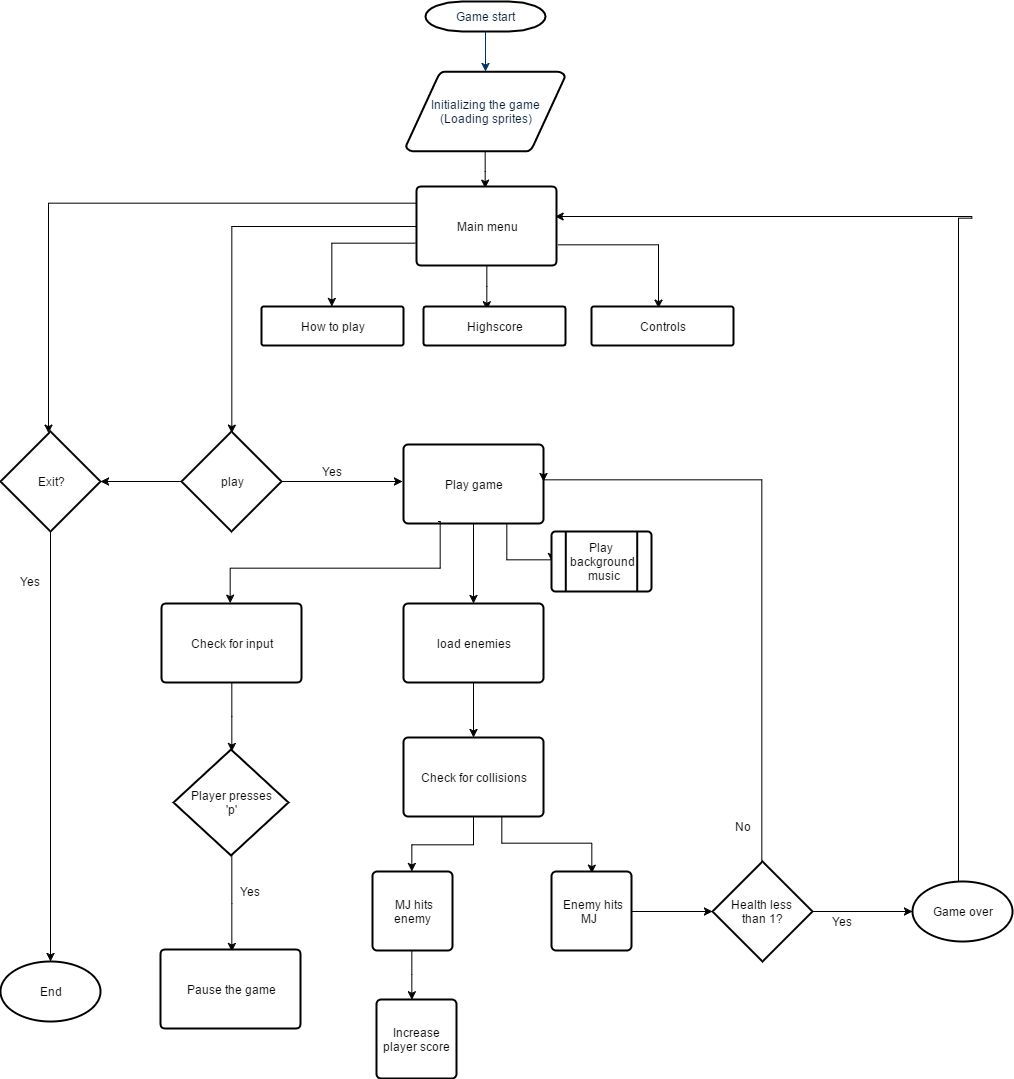

The diagram above was exported from draw.io. Its source (the exported page's mxGraphModel, read from the mxfile embedded in the PNG):
<mxGraphModel dx="2777" dy="1160" grid="0" gridSize="10" guides="1" tooltips="1" connect="0" arrows="1" fold="1" page="0" pageScale="1.5" pageWidth="826" pageHeight="1169" background="none" math="0" shadow="0">
  <root>
    <mxCell id="0" style=";html=1;" />
    <mxCell id="1" style=";html=1;" parent="0" />
    <mxCell id="2" value="Game start" style="shape=mxgraph.flowchart.terminator;fillColor=#FFFFFF;strokeColor=#000000;strokeWidth=2;gradientColor=none;gradientDirection=north;fontColor=#001933;fontStyle=0;html=1;" parent="1" vertex="1">
      <mxGeometry x="260" y="60" width="120" height="30" as="geometry" />
    </mxCell>
    <mxCell id="403b0b155dabf0e4-77" style="edgeStyle=orthogonalEdgeStyle;rounded=0;html=1;entryX=0.493;entryY=0.027;entryPerimeter=0;endArrow=classic;endFill=1;jettySize=auto;orthogonalLoop=1;" edge="1" parent="1" source="3" target="403b0b155dabf0e4-75">
      <mxGeometry relative="1" as="geometry" />
    </mxCell>
    <mxCell id="3" value="Initializing the game&lt;div&gt;(Loading sprites)&lt;/div&gt;" style="shape=mxgraph.flowchart.data;fillColor=#FFFFFF;strokeColor=#000000;strokeWidth=2;gradientColor=none;gradientDirection=north;fontColor=#001933;fontStyle=0;html=1;" parent="1" vertex="1">
      <mxGeometry x="240.5" y="130" width="159" height="80" as="geometry" />
    </mxCell>
    <mxCell id="9" style="fontColor=#001933;fontStyle=1;strokeColor=#003366;strokeWidth=1;html=1;" parent="1" source="2" target="3" edge="1">
      <mxGeometry relative="1" as="geometry" />
    </mxCell>
    <mxCell id="403b0b155dabf0e4-73" value="" style="edgeStyle=orthogonalEdgeStyle;rounded=0;html=1;endArrow=classic;endFill=1;jettySize=auto;orthogonalLoop=1;entryX=0.002;entryY=0.501;entryPerimeter=0;exitX=0.739;exitY=0.986;exitPerimeter=0;" edge="1" parent="1" source="403b0b155dabf0e4-68" target="403b0b155dabf0e4-74">
      <mxGeometry relative="1" as="geometry">
        <mxPoint x="458" y="550.5" as="targetPoint" />
        <Array as="points">
          <mxPoint x="341" y="619" />
        </Array>
      </mxGeometry>
    </mxCell>
    <mxCell id="403b0b155dabf0e4-88" value="" style="edgeStyle=orthogonalEdgeStyle;rounded=0;html=1;endArrow=classic;endFill=1;jettySize=auto;orthogonalLoop=1;" edge="1" parent="1" source="403b0b155dabf0e4-68" target="403b0b155dabf0e4-87">
      <mxGeometry relative="1" as="geometry" />
    </mxCell>
    <mxCell id="403b0b155dabf0e4-68" value="Play game" style="strokeWidth=2;html=1;shape=mxgraph.flowchart.process;whiteSpace=wrap;" vertex="1" parent="1">
      <mxGeometry x="238" y="503" width="140" height="79" as="geometry" />
    </mxCell>
    <mxCell id="403b0b155dabf0e4-90" value="" style="edgeStyle=orthogonalEdgeStyle;rounded=0;html=1;endArrow=classic;endFill=1;jettySize=auto;orthogonalLoop=1;" edge="1" parent="1" source="403b0b155dabf0e4-87" target="403b0b155dabf0e4-89">
      <mxGeometry relative="1" as="geometry" />
    </mxCell>
    <mxCell id="403b0b155dabf0e4-87" value="load enemies" style="strokeWidth=2;html=1;shape=mxgraph.flowchart.process;whiteSpace=wrap;" vertex="1" parent="1">
      <mxGeometry x="238" y="662" width="140" height="79" as="geometry" />
    </mxCell>
    <mxCell id="403b0b155dabf0e4-110" style="edgeStyle=orthogonalEdgeStyle;rounded=0;html=1;endArrow=classic;endFill=1;jettySize=auto;orthogonalLoop=1;" edge="1" parent="1" source="403b0b155dabf0e4-89" target="403b0b155dabf0e4-91">
      <mxGeometry relative="1" as="geometry" />
    </mxCell>
    <mxCell id="403b0b155dabf0e4-111" style="edgeStyle=orthogonalEdgeStyle;rounded=0;html=1;entryX=0.496;entryY=0.029;entryPerimeter=0;endArrow=classic;endFill=1;jettySize=auto;orthogonalLoop=1;exitX=0.708;exitY=0.984;exitPerimeter=0;" edge="1" parent="1" source="403b0b155dabf0e4-89" target="403b0b155dabf0e4-93">
      <mxGeometry relative="1" as="geometry">
        <Array as="points">
          <mxPoint x="337" y="902" />
          <mxPoint x="426" y="902" />
        </Array>
      </mxGeometry>
    </mxCell>
    <mxCell id="403b0b155dabf0e4-89" value="Check for collisions" style="strokeWidth=2;html=1;shape=mxgraph.flowchart.process;whiteSpace=wrap;" vertex="1" parent="1">
      <mxGeometry x="238" y="796" width="140" height="79" as="geometry" />
    </mxCell>
    <mxCell id="403b0b155dabf0e4-125" style="edgeStyle=orthogonalEdgeStyle;rounded=0;html=1;entryX=0.442;entryY=0;entryPerimeter=0;endArrow=classic;endFill=1;jettySize=auto;orthogonalLoop=1;" edge="1" parent="1" source="403b0b155dabf0e4-91" target="403b0b155dabf0e4-95">
      <mxGeometry relative="1" as="geometry" />
    </mxCell>
    <mxCell id="403b0b155dabf0e4-91" value="&amp;nbsp;MJ hits enemy" style="strokeWidth=2;html=1;shape=mxgraph.flowchart.process;whiteSpace=wrap;" vertex="1" parent="1">
      <mxGeometry x="207" y="930" width="80" height="79" as="geometry" />
    </mxCell>
    <mxCell id="403b0b155dabf0e4-95" value="Increase player score" style="strokeWidth=2;html=1;shape=mxgraph.flowchart.process;whiteSpace=wrap;" vertex="1" parent="1">
      <mxGeometry x="211" y="1058" width="80" height="79" as="geometry" />
    </mxCell>
    <mxCell id="403b0b155dabf0e4-74" value="Play&amp;nbsp;&lt;div&gt;background&lt;div&gt;&amp;nbsp;music&lt;/div&gt;&lt;/div&gt;" style="strokeWidth=2;html=1;shape=mxgraph.flowchart.predefined_process;whiteSpace=wrap;" vertex="1" parent="1">
      <mxGeometry x="386" y="590" width="100" height="60" as="geometry" />
    </mxCell>
    <mxCell id="403b0b155dabf0e4-80" style="edgeStyle=orthogonalEdgeStyle;rounded=0;html=1;entryX=0.495;entryY=0.021;entryPerimeter=0;endArrow=classic;endFill=1;jettySize=auto;orthogonalLoop=1;" edge="1" parent="1" source="403b0b155dabf0e4-75" target="403b0b155dabf0e4-79">
      <mxGeometry relative="1" as="geometry" />
    </mxCell>
    <mxCell id="403b0b155dabf0e4-116" value="" style="edgeStyle=orthogonalEdgeStyle;rounded=0;html=1;endArrow=classic;endFill=1;jettySize=auto;orthogonalLoop=1;exitX=-0.01;exitY=0.713;exitPerimeter=0;" edge="1" parent="1" source="403b0b155dabf0e4-75" target="403b0b155dabf0e4-115">
      <mxGeometry relative="1" as="geometry">
        <Array as="points">
          <mxPoint x="166" y="301" />
        </Array>
      </mxGeometry>
    </mxCell>
    <mxCell id="403b0b155dabf0e4-118" style="edgeStyle=orthogonalEdgeStyle;rounded=0;html=1;entryX=0.446;entryY=0.077;entryPerimeter=0;endArrow=classic;endFill=1;jettySize=auto;orthogonalLoop=1;" edge="1" parent="1" source="403b0b155dabf0e4-75" target="403b0b155dabf0e4-117">
      <mxGeometry relative="1" as="geometry" />
    </mxCell>
    <mxCell id="403b0b155dabf0e4-120" style="edgeStyle=orthogonalEdgeStyle;rounded=0;html=1;entryX=0.467;entryY=0.034;entryPerimeter=0;endArrow=classic;endFill=1;jettySize=auto;orthogonalLoop=1;exitX=1.014;exitY=0.734;exitPerimeter=0;" edge="1" parent="1" source="403b0b155dabf0e4-75" target="403b0b155dabf0e4-119">
      <mxGeometry relative="1" as="geometry">
        <Array as="points">
          <mxPoint x="493" y="303" />
        </Array>
      </mxGeometry>
    </mxCell>
    <mxCell id="403b0b155dabf0e4-75" value="Main menu" style="strokeWidth=2;html=1;shape=mxgraph.flowchart.process;whiteSpace=wrap;" vertex="1" parent="1">
      <mxGeometry x="251" y="245" width="140" height="79" as="geometry" />
    </mxCell>
    <mxCell id="403b0b155dabf0e4-115" value="How to play" style="strokeWidth=2;html=1;shape=mxgraph.flowchart.process;whiteSpace=wrap;" vertex="1" parent="1">
      <mxGeometry x="96" y="365" width="142" height="39" as="geometry" />
    </mxCell>
    <mxCell id="403b0b155dabf0e4-81" style="edgeStyle=orthogonalEdgeStyle;rounded=0;html=1;endArrow=classic;endFill=1;jettySize=auto;orthogonalLoop=1;" edge="1" parent="1" source="403b0b155dabf0e4-79">
      <mxGeometry relative="1" as="geometry">
        <mxPoint x="237" y="540" as="targetPoint" />
      </mxGeometry>
    </mxCell>
    <mxCell id="403b0b155dabf0e4-83" value="" style="edgeStyle=orthogonalEdgeStyle;rounded=0;html=1;endArrow=classic;endFill=1;jettySize=auto;orthogonalLoop=1;" edge="1" parent="1" source="403b0b155dabf0e4-79" target="403b0b155dabf0e4-82">
      <mxGeometry relative="1" as="geometry" />
    </mxCell>
    <mxCell id="403b0b155dabf0e4-79" value="play" style="strokeWidth=2;html=1;shape=mxgraph.flowchart.decision;whiteSpace=wrap;" vertex="1" parent="1">
      <mxGeometry x="16" y="490" width="100" height="100" as="geometry" />
    </mxCell>
    <mxCell id="403b0b155dabf0e4-86" style="edgeStyle=orthogonalEdgeStyle;rounded=0;html=1;endArrow=classic;endFill=1;jettySize=auto;orthogonalLoop=1;" edge="1" parent="1" source="403b0b155dabf0e4-82" target="403b0b155dabf0e4-85">
      <mxGeometry relative="1" as="geometry" />
    </mxCell>
    <mxCell id="403b0b155dabf0e4-82" value="Exit?" style="strokeWidth=2;html=1;shape=mxgraph.flowchart.decision;whiteSpace=wrap;" vertex="1" parent="1">
      <mxGeometry x="-165" y="490" width="100" height="100" as="geometry" />
    </mxCell>
    <mxCell id="403b0b155dabf0e4-85" value="End" style="strokeWidth=2;html=1;shape=mxgraph.flowchart.start_1;whiteSpace=wrap;" vertex="1" parent="1">
      <mxGeometry x="-165" y="1020" width="100" height="60" as="geometry" />
    </mxCell>
    <mxCell id="403b0b155dabf0e4-98" style="edgeStyle=orthogonalEdgeStyle;rounded=0;html=1;endArrow=classic;endFill=1;jettySize=auto;orthogonalLoop=1;" edge="1" parent="1" source="403b0b155dabf0e4-93" target="403b0b155dabf0e4-97">
      <mxGeometry relative="1" as="geometry">
        <Array as="points" />
      </mxGeometry>
    </mxCell>
    <mxCell id="403b0b155dabf0e4-93" value="&amp;nbsp;Enemy hits MJ &amp;nbsp;" style="strokeWidth=2;html=1;shape=mxgraph.flowchart.process;whiteSpace=wrap;" vertex="1" parent="1">
      <mxGeometry x="386" y="930" width="80" height="79" as="geometry" />
    </mxCell>
    <mxCell id="403b0b155dabf0e4-100" value="" style="edgeStyle=orthogonalEdgeStyle;rounded=0;html=1;endArrow=classic;endFill=1;jettySize=auto;orthogonalLoop=1;" edge="1" parent="1" source="403b0b155dabf0e4-97" target="403b0b155dabf0e4-101">
      <mxGeometry relative="1" as="geometry">
        <mxPoint x="426.99999999999955" y="1080" as="targetPoint" />
        <Array as="points" />
      </mxGeometry>
    </mxCell>
    <mxCell id="403b0b155dabf0e4-112" style="edgeStyle=orthogonalEdgeStyle;rounded=0;html=1;entryX=1.004;entryY=0.461;entryPerimeter=0;endArrow=classic;endFill=1;jettySize=auto;orthogonalLoop=1;exitX=0.487;exitY=0.009;exitPerimeter=0;startArrow=none;" edge="1" parent="1" source="403b0b155dabf0e4-97" target="403b0b155dabf0e4-68">
      <mxGeometry relative="1" as="geometry">
        <Array as="points">
          <mxPoint x="596" y="539" />
        </Array>
      </mxGeometry>
    </mxCell>
    <mxCell id="403b0b155dabf0e4-97" value="Health less&amp;nbsp;&lt;div&gt;than 1?&lt;/div&gt;" style="strokeWidth=2;html=1;shape=mxgraph.flowchart.decision;whiteSpace=wrap;" vertex="1" parent="1">
      <mxGeometry x="547" y="920" width="100" height="100" as="geometry" />
    </mxCell>
    <mxCell id="403b0b155dabf0e4-102" style="edgeStyle=orthogonalEdgeStyle;rounded=0;html=1;entryX=0.995;entryY=0.389;entryPerimeter=0;endArrow=classic;endFill=1;jettySize=auto;orthogonalLoop=1;exitX=0.459;exitY=0.017;exitPerimeter=0;" edge="1" parent="1" source="403b0b155dabf0e4-101" target="403b0b155dabf0e4-75">
      <mxGeometry relative="1" as="geometry">
        <Array as="points">
          <mxPoint x="806" y="276" />
        </Array>
      </mxGeometry>
    </mxCell>
    <mxCell id="403b0b155dabf0e4-101" value="Game over" style="strokeWidth=2;html=1;shape=mxgraph.flowchart.start_1;whiteSpace=wrap;" vertex="1" parent="1">
      <mxGeometry x="747" y="940" width="100" height="60" as="geometry" />
    </mxCell>
    <mxCell id="403b0b155dabf0e4-103" value="Yes" style="text;html=1;strokeColor=none;fillColor=none;align=center;verticalAlign=middle;whiteSpace=wrap;" vertex="1" parent="1">
      <mxGeometry x="657" y="970" width="40" height="20" as="geometry" />
    </mxCell>
    <mxCell id="403b0b155dabf0e4-107" style="edgeStyle=orthogonalEdgeStyle;rounded=0;html=1;entryX=0.506;entryY=0.026;entryPerimeter=0;endArrow=classic;endFill=1;jettySize=auto;orthogonalLoop=1;" edge="1" parent="1" source="403b0b155dabf0e4-104" target="403b0b155dabf0e4-106">
      <mxGeometry relative="1" as="geometry" />
    </mxCell>
    <mxCell id="403b0b155dabf0e4-104" value="Check for input" style="strokeWidth=2;html=1;shape=mxgraph.flowchart.process;whiteSpace=wrap;" vertex="1" parent="1">
      <mxGeometry x="-4" y="662" width="140" height="79" as="geometry" />
    </mxCell>
    <mxCell id="403b0b155dabf0e4-105" value="" style="edgeStyle=orthogonalEdgeStyle;rounded=0;html=1;endArrow=classic;endFill=1;jettySize=auto;orthogonalLoop=1;exitX=0.255;exitY=0.969;exitPerimeter=0;entryX=0.488;entryY=-0.001;entryPerimeter=0;" edge="1" parent="1" source="403b0b155dabf0e4-68" target="403b0b155dabf0e4-104">
      <mxGeometry relative="1" as="geometry">
        <mxPoint x="318" y="592.0000000000002" as="sourcePoint" />
        <mxPoint x="318" y="672" as="targetPoint" />
        <Array as="points">
          <mxPoint x="274" y="627" />
          <mxPoint x="64" y="627" />
        </Array>
      </mxGeometry>
    </mxCell>
    <mxCell id="403b0b155dabf0e4-109" style="edgeStyle=orthogonalEdgeStyle;rounded=0;html=1;entryX=0.505;entryY=0.024;entryPerimeter=0;endArrow=classic;endFill=1;jettySize=auto;orthogonalLoop=1;" edge="1" parent="1" source="403b0b155dabf0e4-106" target="403b0b155dabf0e4-108">
      <mxGeometry relative="1" as="geometry" />
    </mxCell>
    <mxCell id="403b0b155dabf0e4-106" value="Player presses&lt;div&gt;'p'&lt;/div&gt;" style="strokeWidth=2;html=1;shape=mxgraph.flowchart.decision;whiteSpace=wrap;" vertex="1" parent="1">
      <mxGeometry x="8" y="808" width="115" height="106" as="geometry" />
    </mxCell>
    <mxCell id="403b0b155dabf0e4-108" value="Pause the game" style="strokeWidth=2;html=1;shape=mxgraph.flowchart.process;whiteSpace=wrap;" vertex="1" parent="1">
      <mxGeometry x="-5" y="1008" width="140" height="79" as="geometry" />
    </mxCell>
    <mxCell id="403b0b155dabf0e4-113" value="No" style="text;html=1;strokeColor=none;fillColor=none;align=center;verticalAlign=middle;whiteSpace=wrap;" vertex="1" parent="1">
      <mxGeometry x="557" y="875" width="40" height="20" as="geometry" />
    </mxCell>
    <mxCell id="403b0b155dabf0e4-117" value="Highscore" style="strokeWidth=2;html=1;shape=mxgraph.flowchart.process;whiteSpace=wrap;" vertex="1" parent="1">
      <mxGeometry x="258" y="365" width="142" height="39" as="geometry" />
    </mxCell>
    <mxCell id="403b0b155dabf0e4-119" value="Controls" style="strokeWidth=2;html=1;shape=mxgraph.flowchart.process;whiteSpace=wrap;" vertex="1" parent="1">
      <mxGeometry x="426" y="365" width="142" height="39" as="geometry" />
    </mxCell>
    <mxCell id="403b0b155dabf0e4-121" value="Yes" style="text;html=1;strokeColor=none;fillColor=none;align=center;verticalAlign=middle;whiteSpace=wrap;" vertex="1" parent="1">
      <mxGeometry x="147" y="520" width="40" height="20" as="geometry" />
    </mxCell>
    <mxCell id="403b0b155dabf0e4-123" value="" style="edgeStyle=orthogonalEdgeStyle;rounded=0;html=1;endArrow=classic;endFill=1;jettySize=auto;orthogonalLoop=1;entryX=0.48;entryY=0.013;entryPerimeter=0;exitX=0.002;exitY=0.207;exitPerimeter=0;" edge="1" parent="1" source="403b0b155dabf0e4-75" target="403b0b155dabf0e4-82">
      <mxGeometry relative="1" as="geometry">
        <mxPoint x="26" y="489.0000000000002" as="sourcePoint" />
        <mxPoint x="-55" y="489.0000000000002" as="targetPoint" />
        <Array as="points">
          <mxPoint x="-117" y="261" />
        </Array>
      </mxGeometry>
    </mxCell>
    <mxCell id="403b0b155dabf0e4-124" value="Yes" style="text;html=1;strokeColor=none;fillColor=none;align=center;verticalAlign=middle;whiteSpace=wrap;" vertex="1" parent="1">
      <mxGeometry x="-155" y="630" width="40" height="20" as="geometry" />
    </mxCell>
    <mxCell id="403b0b155dabf0e4-126" value="Yes" style="text;html=1;strokeColor=none;fillColor=none;align=center;verticalAlign=middle;whiteSpace=wrap;" vertex="1" parent="1">
      <mxGeometry x="65" y="940" width="40" height="20" as="geometry" />
    </mxCell>
  </root>
</mxGraphModel>